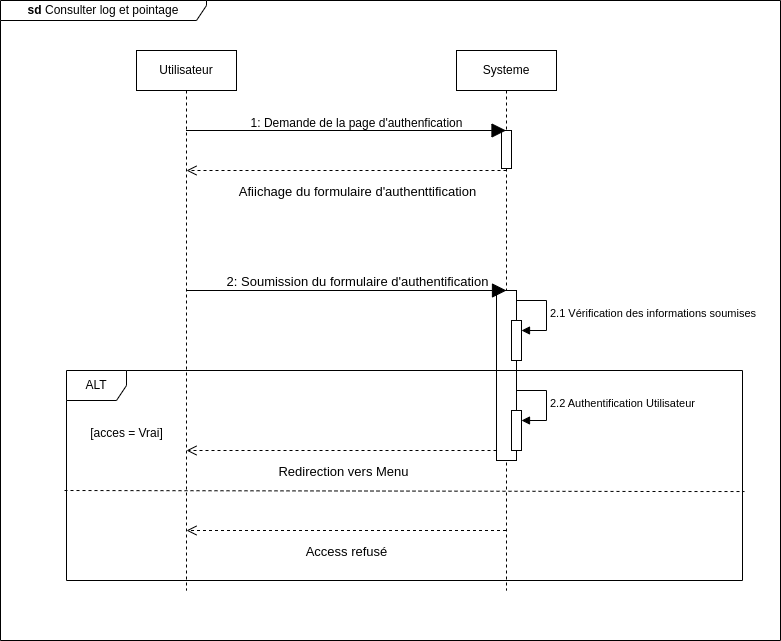

The diagram above was exported from draw.io. Its source (the exported page's mxGraphModel, read from the mxfile embedded in the PNG):
<mxGraphModel dx="1114" dy="629" grid="1" gridSize="10" guides="1" tooltips="1" connect="1" arrows="1" fold="1" page="1" pageScale="1" pageWidth="827" pageHeight="1169" math="0" shadow="0">
  <root>
    <mxCell id="0" />
    <mxCell id="1" parent="0" />
    <mxCell id="tdUoJGkRmZpEIa0cQcxA-1" value="&lt;b&gt;sd&lt;/b&gt;&amp;nbsp;Consulter log et pointage" style="shape=umlFrame;whiteSpace=wrap;html=1;pointerEvents=0;width=206;height=20;rounded=0;" vertex="1" parent="1">
      <mxGeometry x="24" y="110" width="780" height="640" as="geometry" />
    </mxCell>
    <mxCell id="tdUoJGkRmZpEIa0cQcxA-2" value="Utilisateur" style="shape=umlLifeline;perimeter=lifelinePerimeter;whiteSpace=wrap;html=1;container=1;dropTarget=0;collapsible=0;recursiveResize=0;outlineConnect=0;portConstraint=eastwest;newEdgeStyle={&quot;edgeStyle&quot;:&quot;elbowEdgeStyle&quot;,&quot;elbow&quot;:&quot;vertical&quot;,&quot;curved&quot;:0,&quot;rounded&quot;:0};rounded=0;" vertex="1" parent="1">
      <mxGeometry x="160" y="160" width="100" height="540" as="geometry" />
    </mxCell>
    <mxCell id="tdUoJGkRmZpEIa0cQcxA-3" value="Systeme" style="shape=umlLifeline;perimeter=lifelinePerimeter;whiteSpace=wrap;html=1;container=1;dropTarget=0;collapsible=0;recursiveResize=0;outlineConnect=0;portConstraint=eastwest;newEdgeStyle={&quot;edgeStyle&quot;:&quot;elbowEdgeStyle&quot;,&quot;elbow&quot;:&quot;vertical&quot;,&quot;curved&quot;:0,&quot;rounded&quot;:0};rounded=0;" vertex="1" parent="1">
      <mxGeometry x="480" y="160" width="100" height="540" as="geometry" />
    </mxCell>
    <mxCell id="tdUoJGkRmZpEIa0cQcxA-4" value="" style="html=1;points=[];perimeter=orthogonalPerimeter;outlineConnect=0;targetShapes=umlLifeline;portConstraint=eastwest;newEdgeStyle={&quot;edgeStyle&quot;:&quot;elbowEdgeStyle&quot;,&quot;elbow&quot;:&quot;vertical&quot;,&quot;curved&quot;:0,&quot;rounded&quot;:0};rounded=0;" vertex="1" parent="tdUoJGkRmZpEIa0cQcxA-3">
      <mxGeometry x="45" y="80" width="10" height="38" as="geometry" />
    </mxCell>
    <mxCell id="tdUoJGkRmZpEIa0cQcxA-5" value="" style="html=1;points=[];perimeter=orthogonalPerimeter;outlineConnect=0;targetShapes=umlLifeline;portConstraint=eastwest;newEdgeStyle={&quot;edgeStyle&quot;:&quot;elbowEdgeStyle&quot;,&quot;elbow&quot;:&quot;vertical&quot;,&quot;curved&quot;:0,&quot;rounded&quot;:0};rounded=0;" vertex="1" parent="tdUoJGkRmZpEIa0cQcxA-3">
      <mxGeometry x="40" y="240" width="20" height="170" as="geometry" />
    </mxCell>
    <mxCell id="tdUoJGkRmZpEIa0cQcxA-6" value="" style="html=1;points=[];perimeter=orthogonalPerimeter;outlineConnect=0;targetShapes=umlLifeline;portConstraint=eastwest;newEdgeStyle={&quot;edgeStyle&quot;:&quot;elbowEdgeStyle&quot;,&quot;elbow&quot;:&quot;vertical&quot;,&quot;curved&quot;:0,&quot;rounded&quot;:0};" vertex="1" parent="tdUoJGkRmZpEIa0cQcxA-3">
      <mxGeometry x="55" y="270" width="10" height="40" as="geometry" />
    </mxCell>
    <mxCell id="tdUoJGkRmZpEIa0cQcxA-7" value="2.1 Vérification des informations soumises" style="html=1;align=left;spacingLeft=2;endArrow=block;rounded=0;edgeStyle=orthogonalEdgeStyle;curved=0;rounded=0;" edge="1" parent="tdUoJGkRmZpEIa0cQcxA-3" target="tdUoJGkRmZpEIa0cQcxA-6">
      <mxGeometry relative="1" as="geometry">
        <mxPoint x="60" y="250" as="sourcePoint" />
        <Array as="points">
          <mxPoint x="90" y="280" />
        </Array>
      </mxGeometry>
    </mxCell>
    <mxCell id="tdUoJGkRmZpEIa0cQcxA-8" value="" style="html=1;points=[];perimeter=orthogonalPerimeter;outlineConnect=0;targetShapes=umlLifeline;portConstraint=eastwest;newEdgeStyle={&quot;edgeStyle&quot;:&quot;elbowEdgeStyle&quot;,&quot;elbow&quot;:&quot;vertical&quot;,&quot;curved&quot;:0,&quot;rounded&quot;:0};" vertex="1" parent="tdUoJGkRmZpEIa0cQcxA-3">
      <mxGeometry x="55" y="360" width="10" height="40" as="geometry" />
    </mxCell>
    <mxCell id="tdUoJGkRmZpEIa0cQcxA-9" value="2.2 Authentification Utilisateur&amp;nbsp;" style="html=1;align=left;spacingLeft=2;endArrow=block;rounded=0;edgeStyle=orthogonalEdgeStyle;curved=0;rounded=0;" edge="1" parent="tdUoJGkRmZpEIa0cQcxA-3" target="tdUoJGkRmZpEIa0cQcxA-8">
      <mxGeometry relative="1" as="geometry">
        <mxPoint x="60" y="340" as="sourcePoint" />
        <Array as="points">
          <mxPoint x="90" y="370" />
        </Array>
      </mxGeometry>
    </mxCell>
    <mxCell id="tdUoJGkRmZpEIa0cQcxA-10" value="" style="endArrow=block;endFill=1;endSize=12;html=1;rounded=0;" edge="1" parent="1">
      <mxGeometry width="160" relative="1" as="geometry">
        <mxPoint x="209.5" y="240" as="sourcePoint" />
        <mxPoint x="529.5" y="240" as="targetPoint" />
      </mxGeometry>
    </mxCell>
    <mxCell id="tdUoJGkRmZpEIa0cQcxA-11" value="" style="endArrow=block;endFill=1;endSize=12;html=1;rounded=0;" edge="1" parent="1">
      <mxGeometry width="160" relative="1" as="geometry">
        <mxPoint x="210" y="400" as="sourcePoint" />
        <mxPoint x="530" y="400" as="targetPoint" />
      </mxGeometry>
    </mxCell>
    <mxCell id="tdUoJGkRmZpEIa0cQcxA-12" value="&lt;font style=&quot;font-size: 13px;&quot;&gt;2: Soumission du formulaire d'authentification&lt;/font&gt;" style="edgeLabel;html=1;align=center;verticalAlign=middle;resizable=0;points=[];rounded=0;" vertex="1" connectable="0" parent="tdUoJGkRmZpEIa0cQcxA-11">
      <mxGeometry x="-0.5062" y="2" relative="1" as="geometry">
        <mxPoint x="91" y="-8" as="offset" />
      </mxGeometry>
    </mxCell>
    <mxCell id="tdUoJGkRmZpEIa0cQcxA-13" value="1: Demande de la page d'authenfication" style="text;html=1;align=center;verticalAlign=middle;resizable=0;points=[];autosize=1;strokeColor=none;fillColor=none;rounded=0;" vertex="1" parent="1">
      <mxGeometry x="260" y="218" width="240" height="30" as="geometry" />
    </mxCell>
    <mxCell id="tdUoJGkRmZpEIa0cQcxA-14" value="" style="html=1;verticalAlign=bottom;endArrow=open;dashed=1;endSize=8;edgeStyle=elbowEdgeStyle;elbow=vertical;curved=0;rounded=0;" edge="1" parent="1">
      <mxGeometry relative="1" as="geometry">
        <mxPoint x="530" y="280" as="sourcePoint" />
        <mxPoint x="210" y="280" as="targetPoint" />
        <Array as="points">
          <mxPoint x="366.5" y="280" />
        </Array>
      </mxGeometry>
    </mxCell>
    <mxCell id="tdUoJGkRmZpEIa0cQcxA-15" value="&lt;font style=&quot;font-size: 13px;&quot;&gt;Afiichage du formulaire d'authenttification&lt;/font&gt;" style="edgeLabel;html=1;align=center;verticalAlign=middle;resizable=0;points=[];rounded=0;" vertex="1" connectable="0" parent="tdUoJGkRmZpEIa0cQcxA-14">
      <mxGeometry x="0.1188" y="1" relative="1" as="geometry">
        <mxPoint x="29" y="19" as="offset" />
      </mxGeometry>
    </mxCell>
    <mxCell id="tdUoJGkRmZpEIa0cQcxA-16" value="ALT" style="shape=umlFrame;whiteSpace=wrap;html=1;pointerEvents=0;" vertex="1" parent="1">
      <mxGeometry x="90" y="480" width="676" height="210" as="geometry" />
    </mxCell>
    <mxCell id="tdUoJGkRmZpEIa0cQcxA-17" value="[acces = Vrai]" style="text;html=1;align=center;verticalAlign=middle;resizable=0;points=[];autosize=1;strokeColor=none;fillColor=none;" vertex="1" parent="1">
      <mxGeometry x="100" y="528" width="100" height="30" as="geometry" />
    </mxCell>
    <mxCell id="tdUoJGkRmZpEIa0cQcxA-18" value="" style="html=1;verticalAlign=bottom;endArrow=open;dashed=1;endSize=8;edgeStyle=elbowEdgeStyle;elbow=vertical;curved=0;rounded=0;" edge="1" parent="1">
      <mxGeometry relative="1" as="geometry">
        <mxPoint x="520" y="560" as="sourcePoint" />
        <mxPoint x="210" y="560" as="targetPoint" />
        <Array as="points">
          <mxPoint x="356.5" y="560" />
        </Array>
      </mxGeometry>
    </mxCell>
    <mxCell id="tdUoJGkRmZpEIa0cQcxA-19" value="&lt;span style=&quot;font-size: 13px;&quot;&gt;Redirection vers Menu&lt;/span&gt;" style="edgeLabel;html=1;align=center;verticalAlign=middle;resizable=0;points=[];rounded=0;" vertex="1" connectable="0" parent="tdUoJGkRmZpEIa0cQcxA-18">
      <mxGeometry x="0.1188" y="1" relative="1" as="geometry">
        <mxPoint x="19" y="19" as="offset" />
      </mxGeometry>
    </mxCell>
    <mxCell id="tdUoJGkRmZpEIa0cQcxA-20" value="" style="endArrow=none;html=1;rounded=0;exitX=0;exitY=0.757;exitDx=0;exitDy=0;exitPerimeter=0;dashed=1;" edge="1" parent="1">
      <mxGeometry width="50" height="50" relative="1" as="geometry">
        <mxPoint x="88" y="600" as="sourcePoint" />
        <mxPoint x="768" y="601.03" as="targetPoint" />
        <Array as="points">
          <mxPoint x="698" y="601.03" />
        </Array>
      </mxGeometry>
    </mxCell>
    <mxCell id="tdUoJGkRmZpEIa0cQcxA-21" value="" style="html=1;verticalAlign=bottom;endArrow=open;dashed=1;endSize=8;edgeStyle=elbowEdgeStyle;elbow=vertical;curved=0;rounded=0;" edge="1" parent="1" source="tdUoJGkRmZpEIa0cQcxA-3">
      <mxGeometry relative="1" as="geometry">
        <mxPoint x="520" y="640" as="sourcePoint" />
        <mxPoint x="210" y="640" as="targetPoint" />
        <Array as="points">
          <mxPoint x="356.5" y="640" />
        </Array>
      </mxGeometry>
    </mxCell>
    <mxCell id="tdUoJGkRmZpEIa0cQcxA-22" value="&lt;span style=&quot;font-size: 13px;&quot;&gt;Access refusé&lt;/span&gt;" style="edgeLabel;html=1;align=center;verticalAlign=middle;resizable=0;points=[];rounded=0;" vertex="1" connectable="0" parent="tdUoJGkRmZpEIa0cQcxA-21">
      <mxGeometry x="0.1188" y="1" relative="1" as="geometry">
        <mxPoint x="19" y="19" as="offset" />
      </mxGeometry>
    </mxCell>
  </root>
</mxGraphModel>